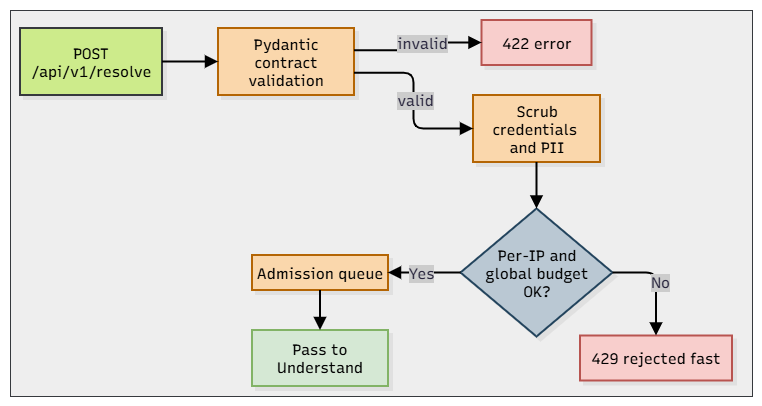

The diagram above was exported from draw.io. Its source (the exported page's mxGraphModel, read from the mxfile embedded in the PNG):
<mxGraphModel dx="990" dy="540" grid="1" gridSize="10" guides="1" tooltips="1" connect="1" arrows="1" fold="1" page="1" pageScale="1" pageWidth="850" pageHeight="1100" math="0" shadow="0">
  <root>
    <mxCell id="0" />
    <mxCell id="1" parent="0" />
    <UserObject label="" mermaidData="{&#10;  &quot;data&quot;: &quot;flowchart TD\n    A[POST /api/v1/resolve] --&gt; B[Pydantic contract validation]\n    B -- invalid --&gt; X1[422 error]\n    B -- valid --&gt; C[Scrub credentials and PII]\n    C --&gt; D{Per-IP and global budget OK?}\n    D -- No --&gt; X2[429 rejected fast]\n    D -- Yes --&gt; E[Admission queue]\n    E --&gt; F[Pass to Understand]&quot;,&#10;  &quot;config&quot;: null,&#10;  &quot;version&quot;: &quot;12&quot;&#10;}" id="gdNZRBMR3fZxy0wnJZfq-1">
      <mxCell connectable="0" parent="1" style="group;transparentBounds=1;editIcon=1;lockedGroup=0;groupPadding=10;fontFamily=Recursive;fontSize=15;" vertex="1">
        <mxGeometry as="geometry" />
      </mxCell>
    </UserObject>
    <mxCell id="Lel5fQor_JyA3vjcosW6-3" parent="gdNZRBMR3fZxy0wnJZfq-1" style="rounded=0;whiteSpace=wrap;html=1;fillColor=#eeeeee;strokeColor=#36393d;" value="" vertex="1">
      <mxGeometry height="386" width="742" x="20" y="20" as="geometry" />
    </mxCell>
    <UserObject label="POST /api/v1/resolve" mermaidId="n:A" mermaidBaseStyle="html=1;whiteSpace=wrap;strokeWidth=2;fillColor=#ffffff;strokeColor=#28253D;fontColor=#28253D;fontFamily=Recursive;fontSize=14;shadow=1;shadowColor=#000000;shadowOffsetX=4;shadowOffsetY=4;shadowBlur=0;shadowOpacity=6;" mermaidBaseValue="POST /api/v1/resolve" id="gdNZRBMR3fZxy0wnJZfq-2">
      <mxCell parent="gdNZRBMR3fZxy0wnJZfq-1" style="html=1;whiteSpace=wrap;strokeWidth=2;fillColor=#cdeb8b;strokeColor=#36393d;fontFamily=Recursive;fontSize=15;shadow=1;shadowColor=#000000;shadowOffsetX=4;shadowOffsetY=4;shadowBlur=0;shadowOpacity=6;labelWidth=120;" vertex="1">
        <mxGeometry height="67" width="142" x="30" y="38" as="geometry" />
      </mxCell>
    </UserObject>
    <UserObject label="Pydantic contract validation" mermaidId="n:B" mermaidBaseStyle="html=1;whiteSpace=wrap;strokeWidth=2;fillColor=#ffffff;strokeColor=#28253D;fontColor=#28253D;fontFamily=Recursive;fontSize=14;shadow=1;shadowColor=#000000;shadowOffsetX=4;shadowOffsetY=4;shadowBlur=0;shadowOpacity=6;" mermaidBaseValue="Pydantic contract validation" id="gdNZRBMR3fZxy0wnJZfq-3">
      <mxCell parent="gdNZRBMR3fZxy0wnJZfq-1" style="html=1;whiteSpace=wrap;strokeWidth=2;fillColor=#fad7ac;strokeColor=#b46504;fontFamily=Recursive;fontSize=15;shadow=1;shadowColor=#000000;shadowOffsetX=4;shadowOffsetY=4;shadowBlur=0;shadowOpacity=6;labelWidth=120;" vertex="1">
        <mxGeometry height="67" width="136" x="228" y="38" as="geometry" />
      </mxCell>
    </UserObject>
    <UserObject label="422 error" mermaidId="n:X1" mermaidBaseStyle="html=1;whiteSpace=wrap;strokeWidth=2;fillColor=#ffffff;strokeColor=#28253D;fontColor=#28253D;fontFamily=Recursive;fontSize=14;shadow=1;shadowColor=#000000;shadowOffsetX=4;shadowOffsetY=4;shadowBlur=0;shadowOpacity=6;" mermaidBaseValue="422 error" id="gdNZRBMR3fZxy0wnJZfq-4">
      <mxCell parent="gdNZRBMR3fZxy0wnJZfq-1" style="html=1;whiteSpace=wrap;strokeWidth=2;fillColor=#f8cecc;strokeColor=#b85450;fontFamily=Recursive;fontSize=15;shadow=1;shadowColor=#000000;shadowOffsetX=4;shadowOffsetY=4;shadowBlur=0;shadowOpacity=6;" vertex="1">
        <mxGeometry height="45" width="110" x="491.5" y="30" as="geometry" />
      </mxCell>
    </UserObject>
    <UserObject label="Scrub credentials&amp;nbsp;&lt;div&gt;and PII&lt;/div&gt;" mermaidId="n:C" mermaidBaseStyle="html=1;whiteSpace=wrap;strokeWidth=2;fillColor=#ffffff;strokeColor=#28253D;fontColor=#28253D;fontFamily=Recursive;fontSize=14;shadow=1;shadowColor=#000000;shadowOffsetX=4;shadowOffsetY=4;shadowBlur=0;shadowOpacity=6;" mermaidBaseValue="Scrub credentials and PII" id="gdNZRBMR3fZxy0wnJZfq-5">
      <mxCell parent="gdNZRBMR3fZxy0wnJZfq-1" style="html=1;whiteSpace=wrap;strokeWidth=2;fillColor=#fad7ac;strokeColor=#b46504;fontFamily=Recursive;fontSize=15;shadow=1;shadowColor=#000000;shadowOffsetX=4;shadowOffsetY=4;shadowBlur=0;shadowOpacity=6;labelWidth=120;" vertex="1">
        <mxGeometry height="67" width="127" x="483" y="105" as="geometry" />
      </mxCell>
    </UserObject>
    <UserObject label="Per-IP and global budget OK?" mermaidId="n:D" mermaidBaseStyle="rhombus;html=1;strokeWidth=2;whiteSpace=wrap;fillColor=#ffffff;strokeColor=#28253D;fontColor=#28253D;fontFamily=Recursive;fontSize=14;shadow=1;shadowColor=#000000;shadowOffsetX=4;shadowOffsetY=4;shadowBlur=0;shadowOpacity=6;" mermaidBaseValue="Per-IP and global budget OK?" id="gdNZRBMR3fZxy0wnJZfq-6">
      <mxCell parent="gdNZRBMR3fZxy0wnJZfq-1" style="rhombus;html=1;strokeWidth=2;whiteSpace=wrap;fillColor=#bac8d3;strokeColor=#23445d;fontFamily=Recursive;fontSize=15;shadow=1;shadowColor=#000000;shadowOffsetX=4;shadowOffsetY=4;shadowBlur=0;shadowOpacity=6;labelWidth=120;" vertex="1">
        <mxGeometry height="128" width="152" x="470.5" y="218.5" as="geometry" />
      </mxCell>
    </UserObject>
    <UserObject label="429 rejected fast" mermaidId="n:X2" mermaidBaseStyle="html=1;whiteSpace=wrap;strokeWidth=2;fillColor=#ffffff;strokeColor=#28253D;fontColor=#28253D;fontFamily=Recursive;fontSize=14;shadow=1;shadowColor=#000000;shadowOffsetX=4;shadowOffsetY=4;shadowBlur=0;shadowOpacity=6;" mermaidBaseValue="429 rejected fast" id="gdNZRBMR3fZxy0wnJZfq-7">
      <mxCell parent="gdNZRBMR3fZxy0wnJZfq-1" style="html=1;whiteSpace=wrap;strokeWidth=2;fillColor=#f8cecc;strokeColor=#b85450;fontFamily=Recursive;fontSize=15;shadow=1;shadowColor=#000000;shadowOffsetX=4;shadowOffsetY=4;shadowBlur=0;shadowOpacity=6;" vertex="1">
        <mxGeometry height="45" width="152" x="590" y="345.5" as="geometry" />
      </mxCell>
    </UserObject>
    <UserObject label="Admission queue" mermaidId="n:E" mermaidBaseStyle="html=1;whiteSpace=wrap;strokeWidth=2;fillColor=#ffffff;strokeColor=#28253D;fontColor=#28253D;fontFamily=Recursive;fontSize=14;shadow=1;shadowColor=#000000;shadowOffsetX=4;shadowOffsetY=4;shadowBlur=0;shadowOpacity=6;" mermaidBaseValue="Admission queue" id="gdNZRBMR3fZxy0wnJZfq-8">
      <mxCell parent="gdNZRBMR3fZxy0wnJZfq-1" style="html=1;whiteSpace=wrap;strokeWidth=2;fillColor=#fad7ac;strokeColor=#b46504;fontFamily=Recursive;fontSize=15;shadow=1;shadowColor=#000000;shadowOffsetX=4;shadowOffsetY=4;shadowBlur=0;shadowOpacity=6;" vertex="1">
        <mxGeometry height="35" width="136" x="262" y="265" as="geometry" />
      </mxCell>
    </UserObject>
    <UserObject label="Pass to Understand" mermaidId="n:F" mermaidBaseStyle="html=1;whiteSpace=wrap;strokeWidth=2;fillColor=#ffffff;strokeColor=#28253D;fontColor=#28253D;fontFamily=Recursive;fontSize=14;shadow=1;shadowColor=#000000;shadowOffsetX=4;shadowOffsetY=4;shadowBlur=0;shadowOpacity=6;" mermaidBaseValue="Pass to Understand" id="gdNZRBMR3fZxy0wnJZfq-9">
      <mxCell parent="gdNZRBMR3fZxy0wnJZfq-1" style="html=1;whiteSpace=wrap;strokeWidth=2;fillColor=#d5e8d4;strokeColor=#82b366;fontFamily=Recursive;fontSize=15;shadow=1;shadowColor=#000000;shadowOffsetX=4;shadowOffsetY=4;shadowBlur=0;shadowOpacity=6;labelWidth=120;" vertex="1">
        <mxGeometry height="56" width="136" x="262" y="340" as="geometry" />
      </mxCell>
    </UserObject>
    <UserObject label="" mermaidId="e:A-&gt;B#0" mermaidBaseStyle="edgeStyle=orthogonalEdgeStyle;rounded=1;curved=0;startArrow=none;endArrow=block;endSize=8;jumpStyle=arc;jumpSize=12;strokeColor=#000000;exitX=0.5;exitY=0.99;entryX=0.5;entryY=0;strokeWidth=2;targetPerimeterSpacing=4;" mermaidBaseValue="" id="gdNZRBMR3fZxy0wnJZfq-10">
      <mxCell edge="1" parent="gdNZRBMR3fZxy0wnJZfq-1" source="gdNZRBMR3fZxy0wnJZfq-2" style="rounded=1;curved=0;startArrow=none;endArrow=block;endSize=8;jumpStyle=arc;jumpSize=12;strokeColor=#000000;strokeWidth=2;targetPerimeterSpacing=4;fontFamily=Recursive;fontSize=15;exitX=1;exitY=0.5;entryX=0;entryY=0.5;" target="gdNZRBMR3fZxy0wnJZfq-3">
        <mxGeometry relative="1" as="geometry" />
      </mxCell>
    </UserObject>
    <UserObject label="invalid" mermaidId="e:B-&gt;X1#0" mermaidBaseStyle="edgeStyle=orthogonalEdgeStyle;rounded=1;curved=0;startArrow=none;endArrow=block;endSize=8;jumpStyle=arc;jumpSize=12;strokeColor=#000000;html=1;fontSize=16;labelBackgroundColor=#cccccc;fontFamily=Recursive;fontColor=#28253D;exitX=0.36;exitY=0.99;entryX=0.5;entryY=0;strokeWidth=2;targetPerimeterSpacing=4;" mermaidBaseValue="invalid" id="gdNZRBMR3fZxy0wnJZfq-11">
      <mxCell edge="1" parent="gdNZRBMR3fZxy0wnJZfq-1" source="gdNZRBMR3fZxy0wnJZfq-3" style="rounded=1;startArrow=none;endArrow=block;endSize=8;jumpStyle=arc;jumpSize=12;strokeColor=#000000;html=1;fontSize=15;labelBackgroundColor=#cccccc;fontFamily=Recursive;fontColor=#28253D;strokeWidth=2;targetPerimeterSpacing=4;exitX=1;exitY=0.3333;entryX=0;entryY=0.5;edgeStyle=orthogonalEdgeStyle;" target="gdNZRBMR3fZxy0wnJZfq-4">
        <mxGeometry relative="1" x="0.1213" as="geometry">
          <mxPoint as="offset" />
        </mxGeometry>
      </mxCell>
    </UserObject>
    <UserObject label="valid" mermaidId="e:B-&gt;C#0" mermaidBaseStyle="edgeStyle=orthogonalEdgeStyle;rounded=1;curved=0;startArrow=none;endArrow=block;endSize=8;jumpStyle=arc;jumpSize=12;strokeColor=#000000;html=1;fontSize=16;labelBackgroundColor=#cccccc;fontFamily=Recursive;fontColor=#28253D;exitX=0.64;exitY=0.99;entryX=0.5;entryY=0;strokeWidth=2;targetPerimeterSpacing=4;" mermaidBaseValue="valid" id="gdNZRBMR3fZxy0wnJZfq-12">
      <mxCell edge="1" parent="gdNZRBMR3fZxy0wnJZfq-1" source="gdNZRBMR3fZxy0wnJZfq-3" style="edgeStyle=orthogonalEdgeStyle;rounded=1;startArrow=none;endArrow=block;endSize=8;jumpStyle=arc;jumpSize=12;strokeColor=#000000;html=1;fontSize=15;labelBackgroundColor=#cccccc;fontFamily=Recursive;fontColor=#28253D;strokeWidth=2;targetPerimeterSpacing=4;exitX=1;exitY=0.6667;entryX=0;entryY=0.5;" target="gdNZRBMR3fZxy0wnJZfq-5">
        <mxGeometry relative="1" as="geometry">
          <mxPoint x="1" as="offset" />
        </mxGeometry>
      </mxCell>
    </UserObject>
    <UserObject label="" mermaidId="e:C-&gt;D#0" mermaidBaseStyle="edgeStyle=orthogonalEdgeStyle;rounded=1;curved=0;startArrow=none;endArrow=block;endSize=8;jumpStyle=arc;jumpSize=12;strokeColor=#000000;exitX=0.5;exitY=0.99;entryX=0.5;entryY=0;strokeWidth=2;targetPerimeterSpacing=4;" mermaidBaseValue="" id="gdNZRBMR3fZxy0wnJZfq-13">
      <mxCell edge="1" parent="gdNZRBMR3fZxy0wnJZfq-1" source="gdNZRBMR3fZxy0wnJZfq-5" style="rounded=1;curved=0;startArrow=none;endArrow=block;endSize=8;jumpStyle=arc;jumpSize=12;strokeColor=#000000;strokeWidth=2;targetPerimeterSpacing=4;fontFamily=Recursive;fontSize=15;exitX=0.5;exitY=1;entryX=0.5;entryY=0;entryDx=0;entryDy=0;exitDx=0;exitDy=0;" target="gdNZRBMR3fZxy0wnJZfq-6">
        <mxGeometry relative="1" x="0.4236" as="geometry" />
      </mxCell>
    </UserObject>
    <UserObject label="No" mermaidId="e:D-&gt;X2#0" mermaidBaseStyle="edgeStyle=orthogonalEdgeStyle;rounded=1;curved=0;startArrow=none;endArrow=block;endSize=8;jumpStyle=arc;jumpSize=12;strokeColor=#000000;html=1;fontSize=16;labelBackgroundColor=#cccccc;fontFamily=Recursive;fontColor=#28253D;exitX=0.35;exitY=1;entryX=0.5;entryY=0;strokeWidth=2;targetPerimeterSpacing=4;" mermaidBaseValue="No" id="gdNZRBMR3fZxy0wnJZfq-14">
      <mxCell edge="1" parent="gdNZRBMR3fZxy0wnJZfq-1" source="gdNZRBMR3fZxy0wnJZfq-6" style="rounded=1;startArrow=none;endArrow=block;endSize=8;jumpStyle=arc;jumpSize=12;strokeColor=#000000;html=1;fontSize=15;labelBackgroundColor=#cccccc;fontFamily=Recursive;fontColor=#28253D;strokeWidth=2;targetPerimeterSpacing=4;exitX=1;exitY=0.5;entryX=0.5;entryY=0;exitDx=0;exitDy=0;entryDx=0;entryDy=0;edgeStyle=orthogonalEdgeStyle;" target="gdNZRBMR3fZxy0wnJZfq-7">
        <mxGeometry relative="1" as="geometry">
          <mxPoint x="3.83" as="offset" />
        </mxGeometry>
      </mxCell>
    </UserObject>
    <UserObject label="Yes" mermaidId="e:D-&gt;E#0" mermaidBaseStyle="edgeStyle=orthogonalEdgeStyle;rounded=1;curved=0;startArrow=none;endArrow=block;endSize=8;jumpStyle=arc;jumpSize=12;strokeColor=#000000;html=1;fontSize=16;labelBackgroundColor=#cccccc;fontFamily=Recursive;fontColor=#28253D;exitX=0.65;exitY=1;entryX=0.5;entryY=0;strokeWidth=2;targetPerimeterSpacing=4;" mermaidBaseValue="Yes" id="gdNZRBMR3fZxy0wnJZfq-15">
      <mxCell edge="1" parent="gdNZRBMR3fZxy0wnJZfq-1" source="gdNZRBMR3fZxy0wnJZfq-6" style="rounded=1;curved=0;startArrow=none;endArrow=block;endSize=8;jumpStyle=arc;jumpSize=12;strokeColor=#000000;html=1;fontSize=15;labelBackgroundColor=#cccccc;fontFamily=Recursive;fontColor=#28253D;strokeWidth=2;targetPerimeterSpacing=4;exitX=0;exitY=0.5;entryX=1;entryY=0.5;exitDx=0;exitDy=0;entryDx=0;entryDy=0;" target="gdNZRBMR3fZxy0wnJZfq-8">
        <mxGeometry relative="1" x="0.132" as="geometry">
          <mxPoint x="1" as="offset" />
        </mxGeometry>
      </mxCell>
    </UserObject>
    <UserObject label="" mermaidId="e:D-&gt;E#0" mermaidBaseStyle="edgeStyle=orthogonalEdgeStyle;rounded=1;curved=0;startArrow=none;endArrow=block;endSize=8;jumpStyle=arc;jumpSize=12;strokeColor=#000000;html=1;fontSize=16;labelBackgroundColor=#cccccc;fontFamily=Recursive;fontColor=#28253D;exitX=0.65;exitY=1;entryX=0.5;entryY=0;strokeWidth=2;targetPerimeterSpacing=4;" mermaidBaseValue="Yes" id="Lel5fQor_JyA3vjcosW6-2">
      <mxCell edge="1" parent="gdNZRBMR3fZxy0wnJZfq-1" source="gdNZRBMR3fZxy0wnJZfq-8" style="rounded=1;curved=0;startArrow=none;endArrow=block;endSize=8;jumpStyle=arc;jumpSize=12;strokeColor=#000000;html=1;fontSize=15;labelBackgroundColor=#cccccc;fontFamily=Recursive;fontColor=#28253D;strokeWidth=2;targetPerimeterSpacing=4;exitX=0.5;exitY=1;entryX=0.5;entryY=0;exitDx=0;exitDy=0;entryDx=0;entryDy=0;" target="gdNZRBMR3fZxy0wnJZfq-9">
        <mxGeometry relative="1" x="0.2051" as="geometry">
          <mxPoint x="1" as="offset" />
          <mxPoint x="253" y="303.5" as="sourcePoint" />
          <mxPoint x="182" y="303.5" as="targetPoint" />
        </mxGeometry>
      </mxCell>
    </UserObject>
  </root>
</mxGraphModel>